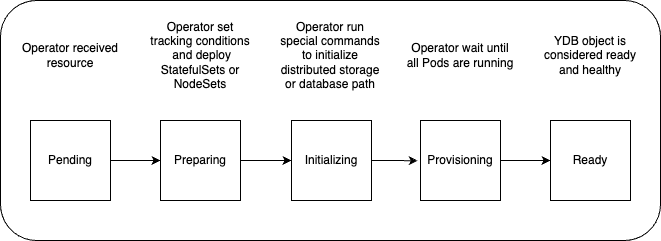

The diagram above was exported from draw.io. Its source (the exported page's mxGraphModel, read from the mxfile embedded in the PNG):
<mxGraphModel dx="520" dy="468" grid="1" gridSize="10" guides="1" tooltips="1" connect="1" arrows="1" fold="1" page="1" pageScale="1" pageWidth="1169" pageHeight="827" math="0" shadow="0">
  <root>
    <mxCell id="0" />
    <mxCell id="1" parent="0" />
    <mxCell id="2" value="" style="rounded=1;whiteSpace=wrap;html=1;" parent="1" vertex="1">
      <mxGeometry x="254" y="294" width="660" height="240" as="geometry" />
    </mxCell>
    <mxCell id="3" style="edgeStyle=orthogonalEdgeStyle;rounded=0;orthogonalLoop=1;jettySize=auto;html=1;entryX=0;entryY=0.5;entryDx=0;entryDy=0;" parent="1" source="4" target="6" edge="1">
      <mxGeometry relative="1" as="geometry" />
    </mxCell>
    <mxCell id="4" value="Pending" style="whiteSpace=wrap;html=1;aspect=fixed;" parent="1" vertex="1">
      <mxGeometry x="284" y="414" width="80" height="80" as="geometry" />
    </mxCell>
    <mxCell id="5" style="edgeStyle=orthogonalEdgeStyle;rounded=0;orthogonalLoop=1;jettySize=auto;html=1;entryX=0;entryY=0.5;entryDx=0;entryDy=0;" parent="1" source="6" target="8" edge="1">
      <mxGeometry relative="1" as="geometry" />
    </mxCell>
    <mxCell id="6" value="Preparing" style="whiteSpace=wrap;html=1;aspect=fixed;" parent="1" vertex="1">
      <mxGeometry x="414" y="414" width="80" height="80" as="geometry" />
    </mxCell>
    <mxCell id="7" style="edgeStyle=orthogonalEdgeStyle;rounded=0;orthogonalLoop=1;jettySize=auto;html=1;entryX=-0.035;entryY=0.504;entryDx=0;entryDy=0;entryPerimeter=0;" parent="1" source="8" target="10" edge="1">
      <mxGeometry relative="1" as="geometry" />
    </mxCell>
    <mxCell id="8" value="Initializing" style="whiteSpace=wrap;html=1;aspect=fixed;" parent="1" vertex="1">
      <mxGeometry x="545" y="414" width="80" height="80" as="geometry" />
    </mxCell>
    <mxCell id="9" style="edgeStyle=orthogonalEdgeStyle;rounded=0;orthogonalLoop=1;jettySize=auto;html=1;entryX=0;entryY=0.5;entryDx=0;entryDy=0;" parent="1" source="10" target="11" edge="1">
      <mxGeometry relative="1" as="geometry" />
    </mxCell>
    <mxCell id="10" value="Provisioning" style="whiteSpace=wrap;html=1;aspect=fixed;" parent="1" vertex="1">
      <mxGeometry x="674" y="414" width="80" height="80" as="geometry" />
    </mxCell>
    <mxCell id="11" value="Ready" style="whiteSpace=wrap;html=1;aspect=fixed;" parent="1" vertex="1">
      <mxGeometry x="804" y="414" width="80" height="80" as="geometry" />
    </mxCell>
    <mxCell id="12" value="&lt;div&gt;Operator received&lt;/div&gt;&lt;div&gt;resource&lt;br&gt;&lt;/div&gt;" style="text;html=1;strokeColor=none;fillColor=none;align=center;verticalAlign=middle;whiteSpace=wrap;rounded=0;" parent="1" vertex="1">
      <mxGeometry x="274" y="304" width="100" height="90" as="geometry" />
    </mxCell>
    <mxCell id="13" value="&lt;div&gt;Operator set&lt;br&gt;&lt;/div&gt;&lt;div&gt;tracking conditions&lt;/div&gt;&amp;nbsp;and deploy StatefulSets or NodeSets" style="text;html=1;strokeColor=none;fillColor=none;align=center;verticalAlign=middle;whiteSpace=wrap;rounded=0;" parent="1" vertex="1">
      <mxGeometry x="399" y="304" width="110" height="90" as="geometry" />
    </mxCell>
    <mxCell id="15" value="Operator run special commands to initialize distributed storage or database path" style="text;html=1;strokeColor=none;fillColor=none;align=center;verticalAlign=middle;whiteSpace=wrap;rounded=0;" parent="1" vertex="1">
      <mxGeometry x="529" y="304" width="110" height="90" as="geometry" />
    </mxCell>
    <mxCell id="16" value="YDB object is considered ready and healthy" style="text;html=1;strokeColor=none;fillColor=none;align=center;verticalAlign=middle;whiteSpace=wrap;rounded=0;" parent="1" vertex="1">
      <mxGeometry x="789" y="304" width="110" height="90" as="geometry" />
    </mxCell>
    <mxCell id="17" value="Operator wait until all Pods are running" style="text;html=1;strokeColor=none;fillColor=none;align=center;verticalAlign=middle;whiteSpace=wrap;rounded=0;" vertex="1" parent="1">
      <mxGeometry x="659" y="304" width="110" height="90" as="geometry" />
    </mxCell>
  </root>
</mxGraphModel>